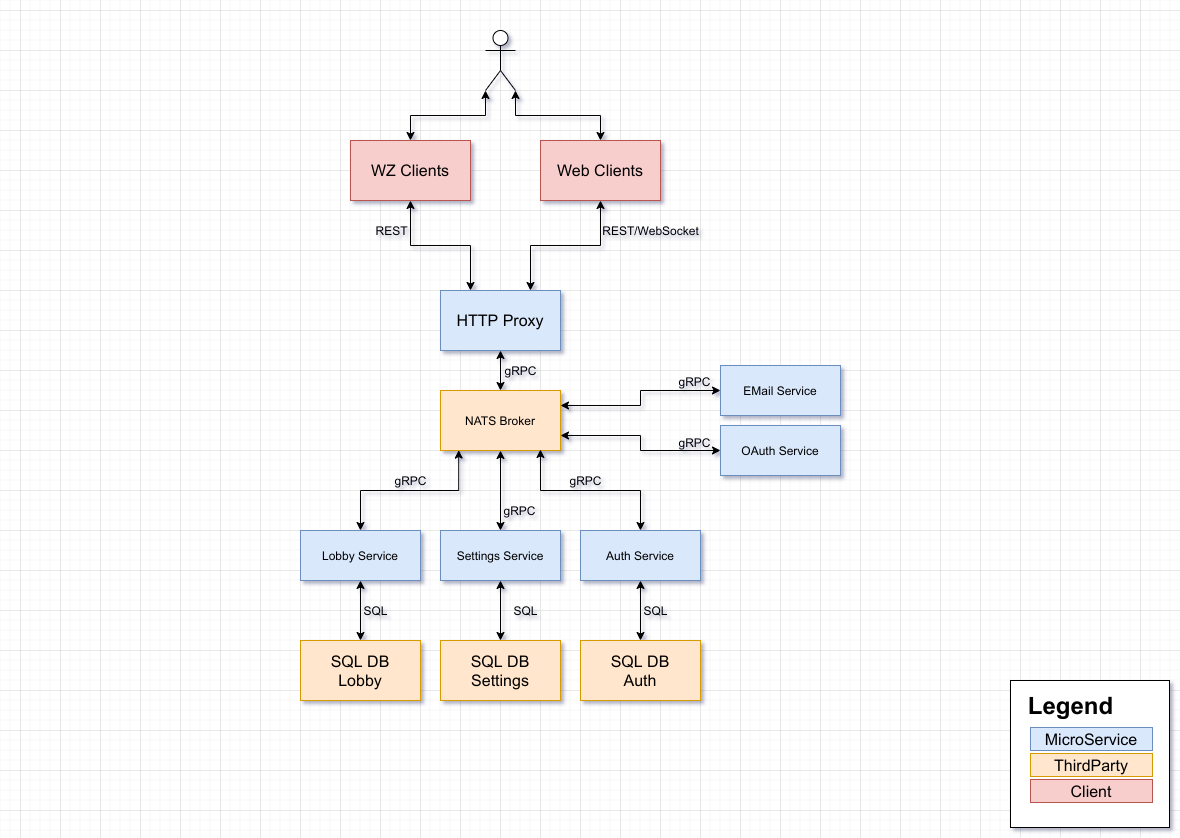

The diagram above was exported from draw.io. Its source (the exported page's mxGraphModel, read from the mxfile embedded in the PNG):
<mxGraphModel dx="1168" dy="878" grid="1" gridSize="10" guides="1" tooltips="1" connect="1" arrows="1" fold="1" page="1" pageScale="1" pageWidth="1169" pageHeight="827" math="0" shadow="0">
  <root>
    <mxCell id="0" />
    <mxCell id="1" parent="0" />
    <mxCell id="BDK5a-xeNE-3PEO9zAj9-8" value="" style="whiteSpace=wrap;html=1;fontSize=16;" parent="1" vertex="1">
      <mxGeometry x="1010" y="680" width="159" height="147" as="geometry" />
    </mxCell>
    <mxCell id="12" style="edgeStyle=orthogonalEdgeStyle;rounded=0;orthogonalLoop=1;jettySize=auto;html=1;exitX=1;exitY=0.25;exitDx=0;exitDy=0;entryX=0;entryY=0.5;entryDx=0;entryDy=0;startArrow=classic;startFill=1;" parent="1" source="BDK5a-xeNE-3PEO9zAj9-1" target="10" edge="1">
      <mxGeometry relative="1" as="geometry" />
    </mxCell>
    <mxCell id="13" style="edgeStyle=orthogonalEdgeStyle;rounded=0;orthogonalLoop=1;jettySize=auto;html=1;exitX=1;exitY=0.75;exitDx=0;exitDy=0;startArrow=classic;startFill=1;" parent="1" source="BDK5a-xeNE-3PEO9zAj9-1" target="11" edge="1">
      <mxGeometry relative="1" as="geometry" />
    </mxCell>
    <mxCell id="19" style="edgeStyle=orthogonalEdgeStyle;rounded=0;orthogonalLoop=1;jettySize=auto;html=1;exitX=0.5;exitY=1;exitDx=0;exitDy=0;entryX=0.5;entryY=0;entryDx=0;entryDy=0;startArrow=classic;startFill=1;" parent="1" source="BDK5a-xeNE-3PEO9zAj9-1" target="16" edge="1">
      <mxGeometry relative="1" as="geometry" />
    </mxCell>
    <mxCell id="BDK5a-xeNE-3PEO9zAj9-1" value="NATS Broker" style="rounded=0;whiteSpace=wrap;html=1;fillColor=#ffe6cc;strokeColor=#d79b00;" parent="1" vertex="1">
      <mxGeometry x="440" y="390" width="120" height="60" as="geometry" />
    </mxCell>
    <mxCell id="BDK5a-xeNE-3PEO9zAj9-3" style="edgeStyle=orthogonalEdgeStyle;rounded=0;orthogonalLoop=1;jettySize=auto;html=1;exitX=0.5;exitY=0;exitDx=0;exitDy=0;entryX=0.152;entryY=0.993;entryDx=0;entryDy=0;startArrow=classic;startFill=1;endArrow=classic;endFill=1;entryPerimeter=0;" parent="1" source="BDK5a-xeNE-3PEO9zAj9-2" target="BDK5a-xeNE-3PEO9zAj9-1" edge="1">
      <mxGeometry relative="1" as="geometry" />
    </mxCell>
    <mxCell id="BDK5a-xeNE-3PEO9zAj9-2" value="Lobby Service" style="rounded=0;whiteSpace=wrap;html=1;fillColor=#dae8fc;strokeColor=#6c8ebf;" parent="1" vertex="1">
      <mxGeometry x="300" y="530" width="120" height="50" as="geometry" />
    </mxCell>
    <mxCell id="BDK5a-xeNE-3PEO9zAj9-4" value="&lt;b style=&quot;font-size: 24px;&quot;&gt;Legend&lt;/b&gt;" style="text;html=1;align=center;verticalAlign=middle;resizable=0;points=[];autosize=1;strokeColor=none;fillColor=none;fontSize=24;" parent="1" vertex="1">
      <mxGeometry x="1020" y="690" width="100" height="30" as="geometry" />
    </mxCell>
    <mxCell id="BDK5a-xeNE-3PEO9zAj9-5" value="MicroService" style="rounded=0;whiteSpace=wrap;html=1;fontSize=16;fillColor=#dae8fc;strokeColor=#6c8ebf;" parent="1" vertex="1">
      <mxGeometry x="1030" y="727" width="122" height="23" as="geometry" />
    </mxCell>
    <mxCell id="BDK5a-xeNE-3PEO9zAj9-6" value="ThirdParty" style="whiteSpace=wrap;html=1;fontSize=16;fillColor=#ffe6cc;strokeColor=#d79b00;" parent="1" vertex="1">
      <mxGeometry x="1030" y="753" width="122" height="23" as="geometry" />
    </mxCell>
    <mxCell id="BDK5a-xeNE-3PEO9zAj9-9" value="Client" style="rounded=0;whiteSpace=wrap;html=1;fontSize=16;fillColor=#f8cecc;strokeColor=#b85450;" parent="1" vertex="1">
      <mxGeometry x="1030" y="779" width="122" height="23" as="geometry" />
    </mxCell>
    <mxCell id="BDK5a-xeNE-3PEO9zAj9-11" style="edgeStyle=orthogonalEdgeStyle;rounded=0;orthogonalLoop=1;jettySize=auto;html=1;exitX=0.5;exitY=0;exitDx=0;exitDy=0;entryX=0.833;entryY=0.983;entryDx=0;entryDy=0;fontSize=16;startArrow=classic;startFill=1;endArrow=classic;endFill=1;entryPerimeter=0;" parent="1" source="BDK5a-xeNE-3PEO9zAj9-10" target="BDK5a-xeNE-3PEO9zAj9-1" edge="1">
      <mxGeometry relative="1" as="geometry" />
    </mxCell>
    <mxCell id="BDK5a-xeNE-3PEO9zAj9-32" style="edgeStyle=orthogonalEdgeStyle;rounded=0;orthogonalLoop=1;jettySize=auto;html=1;exitX=0.5;exitY=1;exitDx=0;exitDy=0;entryX=0.5;entryY=0;entryDx=0;entryDy=0;fontSize=16;startArrow=classic;startFill=1;endArrow=classic;endFill=1;" parent="1" source="BDK5a-xeNE-3PEO9zAj9-10" target="BDK5a-xeNE-3PEO9zAj9-31" edge="1">
      <mxGeometry relative="1" as="geometry" />
    </mxCell>
    <mxCell id="BDK5a-xeNE-3PEO9zAj9-10" value="Auth Service" style="rounded=0;whiteSpace=wrap;html=1;fillColor=#dae8fc;strokeColor=#6c8ebf;" parent="1" vertex="1">
      <mxGeometry x="580" y="530" width="120" height="50" as="geometry" />
    </mxCell>
    <mxCell id="BDK5a-xeNE-3PEO9zAj9-21" style="edgeStyle=orthogonalEdgeStyle;rounded=0;orthogonalLoop=1;jettySize=auto;html=1;exitX=0.5;exitY=1;exitDx=0;exitDy=0;fontSize=16;startArrow=classic;startFill=1;endArrow=classic;endFill=1;" parent="1" source="BDK5a-xeNE-3PEO9zAj9-20" target="BDK5a-xeNE-3PEO9zAj9-1" edge="1">
      <mxGeometry relative="1" as="geometry" />
    </mxCell>
    <mxCell id="BDK5a-xeNE-3PEO9zAj9-20" value="HTTP Proxy" style="rounded=0;whiteSpace=wrap;html=1;fontSize=16;fillColor=#dae8fc;strokeColor=#6c8ebf;" parent="1" vertex="1">
      <mxGeometry x="440" y="290" width="120" height="60" as="geometry" />
    </mxCell>
    <mxCell id="BDK5a-xeNE-3PEO9zAj9-28" style="edgeStyle=orthogonalEdgeStyle;rounded=0;orthogonalLoop=1;jettySize=auto;html=1;exitX=0.5;exitY=1;exitDx=0;exitDy=0;entryX=0.25;entryY=0;entryDx=0;entryDy=0;fontSize=16;startArrow=classic;startFill=1;endArrow=classic;endFill=1;" parent="1" source="BDK5a-xeNE-3PEO9zAj9-22" target="BDK5a-xeNE-3PEO9zAj9-20" edge="1">
      <mxGeometry relative="1" as="geometry" />
    </mxCell>
    <mxCell id="BDK5a-xeNE-3PEO9zAj9-22" value="WZ Clients" style="rounded=0;whiteSpace=wrap;html=1;fontSize=16;fillColor=#f8cecc;strokeColor=#b85450;" parent="1" vertex="1">
      <mxGeometry x="350" y="140" width="120" height="60" as="geometry" />
    </mxCell>
    <mxCell id="BDK5a-xeNE-3PEO9zAj9-29" style="edgeStyle=orthogonalEdgeStyle;rounded=0;orthogonalLoop=1;jettySize=auto;html=1;exitX=0.5;exitY=1;exitDx=0;exitDy=0;entryX=0.75;entryY=0;entryDx=0;entryDy=0;fontSize=16;startArrow=classic;startFill=1;endArrow=classic;endFill=1;" parent="1" source="BDK5a-xeNE-3PEO9zAj9-23" target="BDK5a-xeNE-3PEO9zAj9-20" edge="1">
      <mxGeometry relative="1" as="geometry" />
    </mxCell>
    <mxCell id="BDK5a-xeNE-3PEO9zAj9-23" value="Web Clients" style="rounded=0;whiteSpace=wrap;html=1;fontSize=16;fillColor=#f8cecc;strokeColor=#b85450;" parent="1" vertex="1">
      <mxGeometry x="540" y="140" width="120" height="60" as="geometry" />
    </mxCell>
    <mxCell id="BDK5a-xeNE-3PEO9zAj9-34" style="edgeStyle=orthogonalEdgeStyle;rounded=0;orthogonalLoop=1;jettySize=auto;html=1;exitX=0.5;exitY=0;exitDx=0;exitDy=0;entryX=0.5;entryY=1;entryDx=0;entryDy=0;fontSize=16;startArrow=classic;startFill=1;endArrow=classic;endFill=1;" parent="1" source="BDK5a-xeNE-3PEO9zAj9-30" target="BDK5a-xeNE-3PEO9zAj9-2" edge="1">
      <mxGeometry relative="1" as="geometry" />
    </mxCell>
    <mxCell id="BDK5a-xeNE-3PEO9zAj9-30" value="SQL DB&lt;br&gt;Lobby" style="rounded=0;whiteSpace=wrap;html=1;fontSize=16;fillColor=#ffe6cc;strokeColor=#d79b00;" parent="1" vertex="1">
      <mxGeometry x="300" y="640" width="120" height="60" as="geometry" />
    </mxCell>
    <mxCell id="BDK5a-xeNE-3PEO9zAj9-31" value="SQL DB&lt;br&gt;Auth" style="rounded=0;whiteSpace=wrap;html=1;fontSize=16;fillColor=#ffe6cc;strokeColor=#d79b00;" parent="1" vertex="1">
      <mxGeometry x="580" y="640" width="120" height="60" as="geometry" />
    </mxCell>
    <mxCell id="BDK5a-xeNE-3PEO9zAj9-39" style="edgeStyle=orthogonalEdgeStyle;rounded=0;orthogonalLoop=1;jettySize=auto;html=1;exitX=0;exitY=1;exitDx=0;exitDy=0;exitPerimeter=0;fontSize=16;startArrow=classic;startFill=1;endArrow=classic;endFill=1;" parent="1" source="BDK5a-xeNE-3PEO9zAj9-38" target="BDK5a-xeNE-3PEO9zAj9-22" edge="1">
      <mxGeometry relative="1" as="geometry" />
    </mxCell>
    <mxCell id="BDK5a-xeNE-3PEO9zAj9-40" style="edgeStyle=orthogonalEdgeStyle;rounded=0;orthogonalLoop=1;jettySize=auto;html=1;exitX=1;exitY=1;exitDx=0;exitDy=0;exitPerimeter=0;fontSize=16;startArrow=classic;startFill=1;endArrow=classic;endFill=1;" parent="1" source="BDK5a-xeNE-3PEO9zAj9-38" target="BDK5a-xeNE-3PEO9zAj9-23" edge="1">
      <mxGeometry relative="1" as="geometry" />
    </mxCell>
    <mxCell id="BDK5a-xeNE-3PEO9zAj9-38" value="" style="shape=umlActor;verticalLabelPosition=bottom;verticalAlign=top;html=1;outlineConnect=0;fontSize=16;" parent="1" vertex="1">
      <mxGeometry x="485" y="30" width="30" height="60" as="geometry" />
    </mxCell>
    <mxCell id="2" value="REST/WebSocket" style="text;html=1;align=center;verticalAlign=middle;resizable=0;points=[];autosize=1;strokeColor=none;fillColor=none;" parent="1" vertex="1">
      <mxGeometry x="595" y="220" width="110" height="20" as="geometry" />
    </mxCell>
    <mxCell id="3" value="REST" style="text;html=1;align=center;verticalAlign=middle;resizable=0;points=[];autosize=1;strokeColor=none;fillColor=none;" parent="1" vertex="1">
      <mxGeometry x="366" y="220" width="50" height="20" as="geometry" />
    </mxCell>
    <mxCell id="4" value="gRPC" style="text;html=1;align=center;verticalAlign=middle;resizable=0;points=[];autosize=1;strokeColor=none;fillColor=none;" parent="1" vertex="1">
      <mxGeometry x="495" y="360" width="50" height="20" as="geometry" />
    </mxCell>
    <mxCell id="5" value="gRPC" style="text;html=1;align=center;verticalAlign=middle;resizable=0;points=[];autosize=1;strokeColor=none;fillColor=none;" parent="1" vertex="1">
      <mxGeometry x="560" y="470" width="50" height="20" as="geometry" />
    </mxCell>
    <mxCell id="7" value="gRPC" style="text;html=1;align=center;verticalAlign=middle;resizable=0;points=[];autosize=1;strokeColor=none;fillColor=none;" parent="1" vertex="1">
      <mxGeometry x="385" y="470" width="50" height="20" as="geometry" />
    </mxCell>
    <mxCell id="8" value="SQL" style="text;html=1;align=center;verticalAlign=middle;resizable=0;points=[];autosize=1;strokeColor=none;fillColor=none;" parent="1" vertex="1">
      <mxGeometry x="355" y="600" width="40" height="20" as="geometry" />
    </mxCell>
    <mxCell id="9" value="SQL" style="text;html=1;align=center;verticalAlign=middle;resizable=0;points=[];autosize=1;strokeColor=none;fillColor=none;" parent="1" vertex="1">
      <mxGeometry x="635" y="600" width="40" height="20" as="geometry" />
    </mxCell>
    <mxCell id="10" value="EMail Service" style="whiteSpace=wrap;html=1;fillColor=#dae8fc;strokeColor=#6c8ebf;" parent="1" vertex="1">
      <mxGeometry x="720" y="365" width="120" height="50" as="geometry" />
    </mxCell>
    <mxCell id="11" value="OAuth Service" style="whiteSpace=wrap;html=1;fillColor=#dae8fc;strokeColor=#6c8ebf;" parent="1" vertex="1">
      <mxGeometry x="720" y="425" width="120" height="50" as="geometry" />
    </mxCell>
    <mxCell id="14" value="gRPC" style="text;html=1;align=center;verticalAlign=middle;resizable=0;points=[];autosize=1;strokeColor=none;fillColor=none;" parent="1" vertex="1">
      <mxGeometry x="669" y="371" width="50" height="20" as="geometry" />
    </mxCell>
    <mxCell id="15" value="gRPC" style="text;html=1;align=center;verticalAlign=middle;resizable=0;points=[];autosize=1;strokeColor=none;fillColor=none;" parent="1" vertex="1">
      <mxGeometry x="669" y="432" width="50" height="20" as="geometry" />
    </mxCell>
    <mxCell id="16" value="Settings Service" style="whiteSpace=wrap;html=1;fillColor=#dae8fc;strokeColor=#6c8ebf;" parent="1" vertex="1">
      <mxGeometry x="440" y="530" width="120" height="50" as="geometry" />
    </mxCell>
    <mxCell id="18" value="gRPC" style="text;html=1;align=center;verticalAlign=middle;resizable=0;points=[];autosize=1;strokeColor=none;fillColor=none;" parent="1" vertex="1">
      <mxGeometry x="494" y="500" width="50" height="20" as="geometry" />
    </mxCell>
    <mxCell id="21" style="edgeStyle=orthogonalEdgeStyle;rounded=0;orthogonalLoop=1;jettySize=auto;html=1;exitX=0.5;exitY=0;exitDx=0;exitDy=0;entryX=0.5;entryY=1;entryDx=0;entryDy=0;startArrow=classic;startFill=1;" parent="1" source="20" target="16" edge="1">
      <mxGeometry relative="1" as="geometry" />
    </mxCell>
    <mxCell id="20" value="SQL DB&lt;br&gt;Settings" style="rounded=0;whiteSpace=wrap;html=1;fontSize=16;fillColor=#ffe6cc;strokeColor=#d79b00;" parent="1" vertex="1">
      <mxGeometry x="440" y="640" width="120" height="60" as="geometry" />
    </mxCell>
    <mxCell id="22" value="SQL" style="text;html=1;align=center;verticalAlign=middle;resizable=0;points=[];autosize=1;strokeColor=none;fillColor=none;" parent="1" vertex="1">
      <mxGeometry x="505" y="600" width="40" height="20" as="geometry" />
    </mxCell>
  </root>
</mxGraphModel>